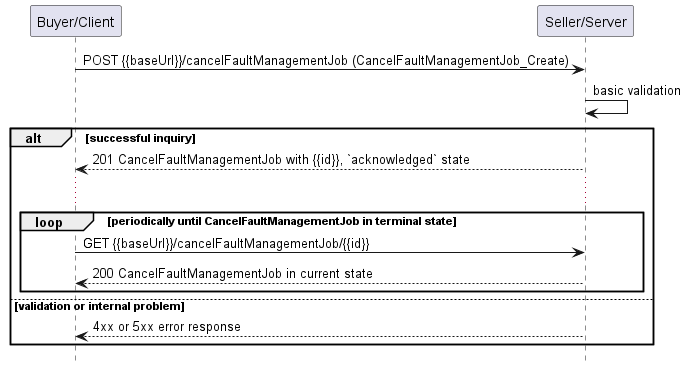

The diagram above was rendered by PlantUML. Its source (embedded in the PNG):
@startuml useCase7Polling

hide footbox

participant "Buyer/Client" as B
participant "Seller/Server" as S


B -> S : POST {{baseUrl}}/cancelFaultManagementJob (CancelFaultManagementJob_Create)
S -> S : basic validation

alt successful inquiry
  S --> B : 201 CancelFaultManagementJob with {{id}}, `acknowledged` state
  
  ...

  loop periodically until CancelFaultManagementJob in terminal state
      B -> S :   GET {{baseUrl}}/cancelFaultManagementJob/{{id}}
      return 200 CancelFaultManagementJob in current state
  end

else validation or internal problem
  S --> B : 4xx or 5xx error response
end

@enduml